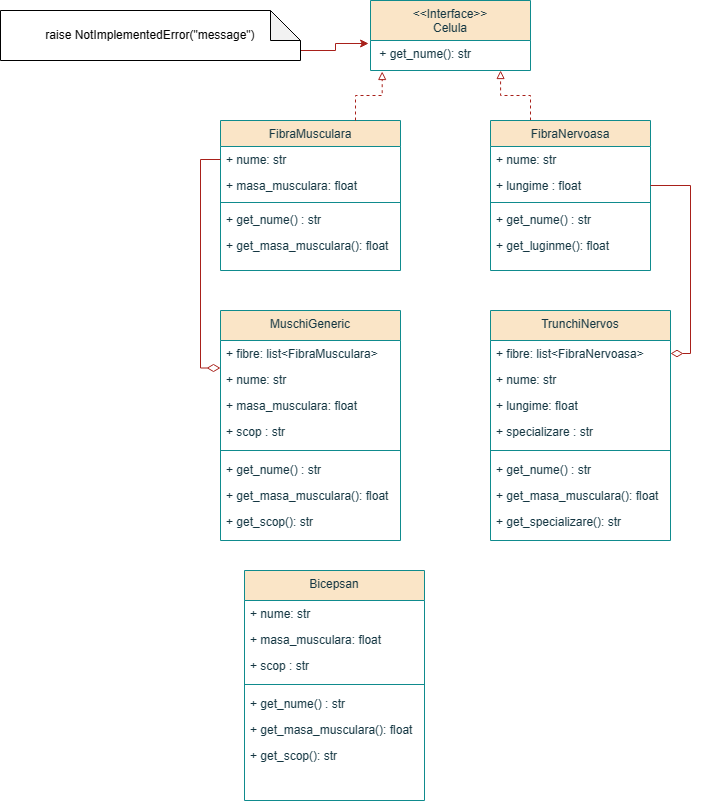

The diagram above was exported from draw.io. Its source (the exported page's mxGraphModel, read from the mxfile embedded in the PNG):
<mxGraphModel dx="1434" dy="764" grid="1" gridSize="10" guides="1" tooltips="1" connect="1" arrows="1" fold="1" page="1" pageScale="1" pageWidth="827" pageHeight="1169" math="0" shadow="0">
  <root>
    <mxCell id="WIyWlLk6GJQsqaUBKTNV-0" />
    <mxCell id="WIyWlLk6GJQsqaUBKTNV-1" parent="WIyWlLk6GJQsqaUBKTNV-0" />
    <mxCell id="zkfFHV4jXpPFQw0GAbJ--13" value="&lt;&lt;Interface&gt;&gt;&#10;Celula" style="swimlane;fontStyle=0;align=center;verticalAlign=top;childLayout=stackLayout;horizontal=1;startSize=40;horizontalStack=0;resizeParent=1;resizeLast=0;collapsible=1;marginBottom=0;rounded=0;shadow=0;strokeWidth=1;labelBackgroundColor=none;fillColor=#FAE5C7;strokeColor=#0F8B8D;fontColor=#143642;" parent="WIyWlLk6GJQsqaUBKTNV-1" vertex="1">
      <mxGeometry x="450" y="60" width="160" height="70" as="geometry">
        <mxRectangle x="340" y="380" width="170" height="26" as="alternateBounds" />
      </mxGeometry>
    </mxCell>
    <mxCell id="MndPLcg_VMzkfAJm1nch-2" value=" + get_nume(): str" style="text;align=left;verticalAlign=top;spacingLeft=4;spacingRight=4;overflow=hidden;rotatable=0;points=[[0,0.5],[1,0.5]];portConstraint=eastwest;labelBackgroundColor=none;fontColor=#143642;" parent="zkfFHV4jXpPFQw0GAbJ--13" vertex="1">
      <mxGeometry y="40" width="160" height="30" as="geometry" />
    </mxCell>
    <mxCell id="MndPLcg_VMzkfAJm1nch-31" style="edgeStyle=orthogonalEdgeStyle;rounded=0;orthogonalLoop=1;jettySize=auto;html=1;exitX=0.25;exitY=0;exitDx=0;exitDy=0;entryX=0.813;entryY=1;entryDx=0;entryDy=0;entryPerimeter=0;strokeColor=#A8201A;fontColor=#143642;fillColor=#FAE5C7;dashed=1;endArrow=block;endFill=0;" parent="WIyWlLk6GJQsqaUBKTNV-1" source="zkfFHV4jXpPFQw0GAbJ--17" target="MndPLcg_VMzkfAJm1nch-2" edge="1">
      <mxGeometry relative="1" as="geometry" />
    </mxCell>
    <mxCell id="zkfFHV4jXpPFQw0GAbJ--17" value="FibraNervoasa" style="swimlane;fontStyle=0;align=center;verticalAlign=top;childLayout=stackLayout;horizontal=1;startSize=26;horizontalStack=0;resizeParent=1;resizeLast=0;collapsible=1;marginBottom=0;rounded=0;shadow=0;strokeWidth=1;labelBackgroundColor=none;fillColor=#FAE5C7;strokeColor=#0F8B8D;fontColor=#143642;" parent="WIyWlLk6GJQsqaUBKTNV-1" vertex="1">
      <mxGeometry x="570" y="180" width="160" height="150" as="geometry">
        <mxRectangle x="550" y="140" width="160" height="26" as="alternateBounds" />
      </mxGeometry>
    </mxCell>
    <mxCell id="zkfFHV4jXpPFQw0GAbJ--18" value="+ nume: str" style="text;align=left;verticalAlign=top;spacingLeft=4;spacingRight=4;overflow=hidden;rotatable=0;points=[[0,0.5],[1,0.5]];portConstraint=eastwest;labelBackgroundColor=none;fontColor=#143642;" parent="zkfFHV4jXpPFQw0GAbJ--17" vertex="1">
      <mxGeometry y="26" width="160" height="26" as="geometry" />
    </mxCell>
    <mxCell id="zkfFHV4jXpPFQw0GAbJ--19" value="+ lungime : float" style="text;align=left;verticalAlign=top;spacingLeft=4;spacingRight=4;overflow=hidden;rotatable=0;points=[[0,0.5],[1,0.5]];portConstraint=eastwest;rounded=0;shadow=0;html=0;labelBackgroundColor=none;fontColor=#143642;" parent="zkfFHV4jXpPFQw0GAbJ--17" vertex="1">
      <mxGeometry y="52" width="160" height="26" as="geometry" />
    </mxCell>
    <mxCell id="zkfFHV4jXpPFQw0GAbJ--23" value="" style="line;html=1;strokeWidth=1;align=left;verticalAlign=middle;spacingTop=-1;spacingLeft=3;spacingRight=3;rotatable=0;labelPosition=right;points=[];portConstraint=eastwest;labelBackgroundColor=none;fillColor=#FAE5C7;strokeColor=#0F8B8D;fontColor=#143642;" parent="zkfFHV4jXpPFQw0GAbJ--17" vertex="1">
      <mxGeometry y="78" width="160" height="8" as="geometry" />
    </mxCell>
    <mxCell id="zkfFHV4jXpPFQw0GAbJ--24" value="+ get_nume() : str" style="text;align=left;verticalAlign=top;spacingLeft=4;spacingRight=4;overflow=hidden;rotatable=0;points=[[0,0.5],[1,0.5]];portConstraint=eastwest;labelBackgroundColor=none;fontColor=#143642;" parent="zkfFHV4jXpPFQw0GAbJ--17" vertex="1">
      <mxGeometry y="86" width="160" height="26" as="geometry" />
    </mxCell>
    <mxCell id="zkfFHV4jXpPFQw0GAbJ--25" value="+ get_luginme(): float" style="text;align=left;verticalAlign=top;spacingLeft=4;spacingRight=4;overflow=hidden;rotatable=0;points=[[0,0.5],[1,0.5]];portConstraint=eastwest;labelBackgroundColor=none;fontColor=#143642;" parent="zkfFHV4jXpPFQw0GAbJ--17" vertex="1">
      <mxGeometry y="112" width="160" height="26" as="geometry" />
    </mxCell>
    <mxCell id="MndPLcg_VMzkfAJm1nch-3" value="FibraMusculara" style="swimlane;fontStyle=0;align=center;verticalAlign=top;childLayout=stackLayout;horizontal=1;startSize=26;horizontalStack=0;resizeParent=1;resizeLast=0;collapsible=1;marginBottom=0;rounded=0;shadow=0;strokeWidth=1;labelBackgroundColor=none;fillColor=#FAE5C7;strokeColor=#0F8B8D;fontColor=#143642;" parent="WIyWlLk6GJQsqaUBKTNV-1" vertex="1">
      <mxGeometry x="300" y="180" width="180" height="150" as="geometry">
        <mxRectangle x="550" y="140" width="160" height="26" as="alternateBounds" />
      </mxGeometry>
    </mxCell>
    <mxCell id="MndPLcg_VMzkfAJm1nch-4" value="+ nume: str" style="text;align=left;verticalAlign=top;spacingLeft=4;spacingRight=4;overflow=hidden;rotatable=0;points=[[0,0.5],[1,0.5]];portConstraint=eastwest;labelBackgroundColor=none;fontColor=#143642;" parent="MndPLcg_VMzkfAJm1nch-3" vertex="1">
      <mxGeometry y="26" width="180" height="26" as="geometry" />
    </mxCell>
    <mxCell id="MndPLcg_VMzkfAJm1nch-5" value="+ masa_musculara: float" style="text;align=left;verticalAlign=top;spacingLeft=4;spacingRight=4;overflow=hidden;rotatable=0;points=[[0,0.5],[1,0.5]];portConstraint=eastwest;rounded=0;shadow=0;html=0;labelBackgroundColor=none;fontColor=#143642;" parent="MndPLcg_VMzkfAJm1nch-3" vertex="1">
      <mxGeometry y="52" width="180" height="26" as="geometry" />
    </mxCell>
    <mxCell id="MndPLcg_VMzkfAJm1nch-6" value="" style="line;html=1;strokeWidth=1;align=left;verticalAlign=middle;spacingTop=-1;spacingLeft=3;spacingRight=3;rotatable=0;labelPosition=right;points=[];portConstraint=eastwest;labelBackgroundColor=none;fillColor=#FAE5C7;strokeColor=#0F8B8D;fontColor=#143642;" parent="MndPLcg_VMzkfAJm1nch-3" vertex="1">
      <mxGeometry y="78" width="180" height="8" as="geometry" />
    </mxCell>
    <mxCell id="MndPLcg_VMzkfAJm1nch-7" value="+ get_nume() : str" style="text;align=left;verticalAlign=top;spacingLeft=4;spacingRight=4;overflow=hidden;rotatable=0;points=[[0,0.5],[1,0.5]];portConstraint=eastwest;labelBackgroundColor=none;fontColor=#143642;" parent="MndPLcg_VMzkfAJm1nch-3" vertex="1">
      <mxGeometry y="86" width="180" height="26" as="geometry" />
    </mxCell>
    <mxCell id="MndPLcg_VMzkfAJm1nch-8" value="+ get_masa_musculara(): float" style="text;align=left;verticalAlign=top;spacingLeft=4;spacingRight=4;overflow=hidden;rotatable=0;points=[[0,0.5],[1,0.5]];portConstraint=eastwest;labelBackgroundColor=none;fontColor=#143642;" parent="MndPLcg_VMzkfAJm1nch-3" vertex="1">
      <mxGeometry y="112" width="180" height="26" as="geometry" />
    </mxCell>
    <mxCell id="MndPLcg_VMzkfAJm1nch-9" value="MuschiGeneric" style="swimlane;fontStyle=0;align=center;verticalAlign=top;childLayout=stackLayout;horizontal=1;startSize=30;horizontalStack=0;resizeParent=1;resizeLast=0;collapsible=1;marginBottom=0;rounded=0;shadow=0;strokeWidth=1;labelBackgroundColor=none;fillColor=#FAE5C7;strokeColor=#0F8B8D;fontColor=#143642;" parent="WIyWlLk6GJQsqaUBKTNV-1" vertex="1">
      <mxGeometry x="300" y="370" width="180" height="230" as="geometry">
        <mxRectangle x="550" y="140" width="160" height="26" as="alternateBounds" />
      </mxGeometry>
    </mxCell>
    <mxCell id="MndPLcg_VMzkfAJm1nch-10" value="+ fibre: list&lt;FibraMusculara&gt;" style="text;align=left;verticalAlign=top;spacingLeft=4;spacingRight=4;overflow=hidden;rotatable=0;points=[[0,0.5],[1,0.5]];portConstraint=eastwest;labelBackgroundColor=none;fontColor=#143642;" parent="MndPLcg_VMzkfAJm1nch-9" vertex="1">
      <mxGeometry y="30" width="180" height="26" as="geometry" />
    </mxCell>
    <mxCell id="MndPLcg_VMzkfAJm1nch-11" value="+ nume: str" style="text;align=left;verticalAlign=top;spacingLeft=4;spacingRight=4;overflow=hidden;rotatable=0;points=[[0,0.5],[1,0.5]];portConstraint=eastwest;rounded=0;shadow=0;html=0;labelBackgroundColor=none;fontColor=#143642;" parent="MndPLcg_VMzkfAJm1nch-9" vertex="1">
      <mxGeometry y="56" width="180" height="26" as="geometry" />
    </mxCell>
    <mxCell id="MndPLcg_VMzkfAJm1nch-15" value="+ masa_musculara: float" style="text;align=left;verticalAlign=top;spacingLeft=4;spacingRight=4;overflow=hidden;rotatable=0;points=[[0,0.5],[1,0.5]];portConstraint=eastwest;labelBackgroundColor=none;fontColor=#143642;" parent="MndPLcg_VMzkfAJm1nch-9" vertex="1">
      <mxGeometry y="82" width="180" height="26" as="geometry" />
    </mxCell>
    <mxCell id="MndPLcg_VMzkfAJm1nch-16" value="+ scop : str" style="text;align=left;verticalAlign=top;spacingLeft=4;spacingRight=4;overflow=hidden;rotatable=0;points=[[0,0.5],[1,0.5]];portConstraint=eastwest;labelBackgroundColor=none;fontColor=#143642;" parent="MndPLcg_VMzkfAJm1nch-9" vertex="1">
      <mxGeometry y="108" width="180" height="26" as="geometry" />
    </mxCell>
    <mxCell id="MndPLcg_VMzkfAJm1nch-12" value="" style="line;html=1;strokeWidth=1;align=left;verticalAlign=middle;spacingTop=-1;spacingLeft=3;spacingRight=3;rotatable=0;labelPosition=right;points=[];portConstraint=eastwest;labelBackgroundColor=none;fillColor=#FAE5C7;strokeColor=#0F8B8D;fontColor=#143642;" parent="MndPLcg_VMzkfAJm1nch-9" vertex="1">
      <mxGeometry y="134" width="180" height="12" as="geometry" />
    </mxCell>
    <mxCell id="MndPLcg_VMzkfAJm1nch-13" value="+ get_nume() : str" style="text;align=left;verticalAlign=top;spacingLeft=4;spacingRight=4;overflow=hidden;rotatable=0;points=[[0,0.5],[1,0.5]];portConstraint=eastwest;labelBackgroundColor=none;fontColor=#143642;" parent="MndPLcg_VMzkfAJm1nch-9" vertex="1">
      <mxGeometry y="146" width="180" height="26" as="geometry" />
    </mxCell>
    <mxCell id="MndPLcg_VMzkfAJm1nch-14" value="+ get_masa_musculara(): float" style="text;align=left;verticalAlign=top;spacingLeft=4;spacingRight=4;overflow=hidden;rotatable=0;points=[[0,0.5],[1,0.5]];portConstraint=eastwest;labelBackgroundColor=none;fontColor=#143642;" parent="MndPLcg_VMzkfAJm1nch-9" vertex="1">
      <mxGeometry y="172" width="180" height="26" as="geometry" />
    </mxCell>
    <mxCell id="MndPLcg_VMzkfAJm1nch-17" value="+ get_scop(): str" style="text;align=left;verticalAlign=top;spacingLeft=4;spacingRight=4;overflow=hidden;rotatable=0;points=[[0,0.5],[1,0.5]];portConstraint=eastwest;labelBackgroundColor=none;fontColor=#143642;" parent="MndPLcg_VMzkfAJm1nch-9" vertex="1">
      <mxGeometry y="198" width="180" height="26" as="geometry" />
    </mxCell>
    <mxCell id="MndPLcg_VMzkfAJm1nch-19" value="TrunchiNervos" style="swimlane;fontStyle=0;align=center;verticalAlign=top;childLayout=stackLayout;horizontal=1;startSize=30;horizontalStack=0;resizeParent=1;resizeLast=0;collapsible=1;marginBottom=0;rounded=0;shadow=0;strokeWidth=1;labelBackgroundColor=none;fillColor=#FAE5C7;strokeColor=#0F8B8D;fontColor=#143642;" parent="WIyWlLk6GJQsqaUBKTNV-1" vertex="1">
      <mxGeometry x="570" y="370" width="180" height="230" as="geometry">
        <mxRectangle x="550" y="140" width="160" height="26" as="alternateBounds" />
      </mxGeometry>
    </mxCell>
    <mxCell id="MndPLcg_VMzkfAJm1nch-20" value="+ fibre: list&lt;FibraNervoasa&gt;" style="text;align=left;verticalAlign=top;spacingLeft=4;spacingRight=4;overflow=hidden;rotatable=0;points=[[0,0.5],[1,0.5]];portConstraint=eastwest;labelBackgroundColor=none;fontColor=#143642;" parent="MndPLcg_VMzkfAJm1nch-19" vertex="1">
      <mxGeometry y="30" width="180" height="26" as="geometry" />
    </mxCell>
    <mxCell id="MndPLcg_VMzkfAJm1nch-21" value="+ nume: str" style="text;align=left;verticalAlign=top;spacingLeft=4;spacingRight=4;overflow=hidden;rotatable=0;points=[[0,0.5],[1,0.5]];portConstraint=eastwest;rounded=0;shadow=0;html=0;labelBackgroundColor=none;fontColor=#143642;" parent="MndPLcg_VMzkfAJm1nch-19" vertex="1">
      <mxGeometry y="56" width="180" height="26" as="geometry" />
    </mxCell>
    <mxCell id="MndPLcg_VMzkfAJm1nch-22" value="+ lungime: float" style="text;align=left;verticalAlign=top;spacingLeft=4;spacingRight=4;overflow=hidden;rotatable=0;points=[[0,0.5],[1,0.5]];portConstraint=eastwest;labelBackgroundColor=none;fontColor=#143642;" parent="MndPLcg_VMzkfAJm1nch-19" vertex="1">
      <mxGeometry y="82" width="180" height="26" as="geometry" />
    </mxCell>
    <mxCell id="MndPLcg_VMzkfAJm1nch-23" value="+ specializare : str" style="text;align=left;verticalAlign=top;spacingLeft=4;spacingRight=4;overflow=hidden;rotatable=0;points=[[0,0.5],[1,0.5]];portConstraint=eastwest;labelBackgroundColor=none;fontColor=#143642;" parent="MndPLcg_VMzkfAJm1nch-19" vertex="1">
      <mxGeometry y="108" width="180" height="26" as="geometry" />
    </mxCell>
    <mxCell id="MndPLcg_VMzkfAJm1nch-24" value="" style="line;html=1;strokeWidth=1;align=left;verticalAlign=middle;spacingTop=-1;spacingLeft=3;spacingRight=3;rotatable=0;labelPosition=right;points=[];portConstraint=eastwest;labelBackgroundColor=none;fillColor=#FAE5C7;strokeColor=#0F8B8D;fontColor=#143642;" parent="MndPLcg_VMzkfAJm1nch-19" vertex="1">
      <mxGeometry y="134" width="180" height="12" as="geometry" />
    </mxCell>
    <mxCell id="MndPLcg_VMzkfAJm1nch-25" value="+ get_nume() : str" style="text;align=left;verticalAlign=top;spacingLeft=4;spacingRight=4;overflow=hidden;rotatable=0;points=[[0,0.5],[1,0.5]];portConstraint=eastwest;labelBackgroundColor=none;fontColor=#143642;" parent="MndPLcg_VMzkfAJm1nch-19" vertex="1">
      <mxGeometry y="146" width="180" height="26" as="geometry" />
    </mxCell>
    <mxCell id="MndPLcg_VMzkfAJm1nch-26" value="+ get_masa_musculara(): float" style="text;align=left;verticalAlign=top;spacingLeft=4;spacingRight=4;overflow=hidden;rotatable=0;points=[[0,0.5],[1,0.5]];portConstraint=eastwest;labelBackgroundColor=none;fontColor=#143642;" parent="MndPLcg_VMzkfAJm1nch-19" vertex="1">
      <mxGeometry y="172" width="180" height="26" as="geometry" />
    </mxCell>
    <mxCell id="MndPLcg_VMzkfAJm1nch-27" value="+ get_specializare(): str" style="text;align=left;verticalAlign=top;spacingLeft=4;spacingRight=4;overflow=hidden;rotatable=0;points=[[0,0.5],[1,0.5]];portConstraint=eastwest;labelBackgroundColor=none;fontColor=#143642;" parent="MndPLcg_VMzkfAJm1nch-19" vertex="1">
      <mxGeometry y="198" width="180" height="26" as="geometry" />
    </mxCell>
    <mxCell id="MndPLcg_VMzkfAJm1nch-32" style="edgeStyle=orthogonalEdgeStyle;rounded=0;orthogonalLoop=1;jettySize=auto;html=1;exitX=0.75;exitY=0;exitDx=0;exitDy=0;entryX=0.073;entryY=1.033;entryDx=0;entryDy=0;entryPerimeter=0;strokeColor=#A8201A;fontColor=#143642;fillColor=#FAE5C7;dashed=1;endArrow=block;endFill=0;" parent="WIyWlLk6GJQsqaUBKTNV-1" source="MndPLcg_VMzkfAJm1nch-3" target="MndPLcg_VMzkfAJm1nch-2" edge="1">
      <mxGeometry relative="1" as="geometry">
        <mxPoint x="420" y="160" as="sourcePoint" />
        <mxPoint x="390" y="110" as="targetPoint" />
      </mxGeometry>
    </mxCell>
    <mxCell id="MndPLcg_VMzkfAJm1nch-33" style="edgeStyle=orthogonalEdgeStyle;rounded=0;orthogonalLoop=1;jettySize=auto;html=1;exitX=0;exitY=0.5;exitDx=0;exitDy=0;entryX=0;entryY=0.25;entryDx=0;entryDy=0;strokeColor=#A8201A;fontColor=#143642;fillColor=#FAE5C7;endArrow=diamondThin;endFill=0;endSize=11;" parent="WIyWlLk6GJQsqaUBKTNV-1" source="MndPLcg_VMzkfAJm1nch-4" target="MndPLcg_VMzkfAJm1nch-9" edge="1">
      <mxGeometry relative="1" as="geometry" />
    </mxCell>
    <mxCell id="MndPLcg_VMzkfAJm1nch-34" style="edgeStyle=orthogonalEdgeStyle;rounded=0;orthogonalLoop=1;jettySize=auto;html=1;exitX=1;exitY=0.5;exitDx=0;exitDy=0;entryX=1;entryY=0.5;entryDx=0;entryDy=0;strokeColor=#A8201A;fontColor=#143642;fillColor=#FAE5C7;endArrow=diamondThin;endFill=0;endSize=10;" parent="WIyWlLk6GJQsqaUBKTNV-1" source="zkfFHV4jXpPFQw0GAbJ--19" target="MndPLcg_VMzkfAJm1nch-20" edge="1">
      <mxGeometry relative="1" as="geometry" />
    </mxCell>
    <mxCell id="MndPLcg_VMzkfAJm1nch-35" value="Bicepsan" style="swimlane;fontStyle=0;align=center;verticalAlign=top;childLayout=stackLayout;horizontal=1;startSize=30;horizontalStack=0;resizeParent=1;resizeLast=0;collapsible=1;marginBottom=0;rounded=0;shadow=0;strokeWidth=1;labelBackgroundColor=none;fillColor=#FAE5C7;strokeColor=#0F8B8D;fontColor=#143642;" parent="WIyWlLk6GJQsqaUBKTNV-1" vertex="1">
      <mxGeometry x="324" y="630" width="180" height="230" as="geometry">
        <mxRectangle x="550" y="140" width="160" height="26" as="alternateBounds" />
      </mxGeometry>
    </mxCell>
    <mxCell id="MndPLcg_VMzkfAJm1nch-37" value="+ nume: str" style="text;align=left;verticalAlign=top;spacingLeft=4;spacingRight=4;overflow=hidden;rotatable=0;points=[[0,0.5],[1,0.5]];portConstraint=eastwest;rounded=0;shadow=0;html=0;labelBackgroundColor=none;fontColor=#143642;" parent="MndPLcg_VMzkfAJm1nch-35" vertex="1">
      <mxGeometry y="30" width="180" height="26" as="geometry" />
    </mxCell>
    <mxCell id="MndPLcg_VMzkfAJm1nch-38" value="+ masa_musculara: float" style="text;align=left;verticalAlign=top;spacingLeft=4;spacingRight=4;overflow=hidden;rotatable=0;points=[[0,0.5],[1,0.5]];portConstraint=eastwest;labelBackgroundColor=none;fontColor=#143642;" parent="MndPLcg_VMzkfAJm1nch-35" vertex="1">
      <mxGeometry y="56" width="180" height="26" as="geometry" />
    </mxCell>
    <mxCell id="MndPLcg_VMzkfAJm1nch-39" value="+ scop : str" style="text;align=left;verticalAlign=top;spacingLeft=4;spacingRight=4;overflow=hidden;rotatable=0;points=[[0,0.5],[1,0.5]];portConstraint=eastwest;labelBackgroundColor=none;fontColor=#143642;" parent="MndPLcg_VMzkfAJm1nch-35" vertex="1">
      <mxGeometry y="82" width="180" height="26" as="geometry" />
    </mxCell>
    <mxCell id="MndPLcg_VMzkfAJm1nch-40" value="" style="line;html=1;strokeWidth=1;align=left;verticalAlign=middle;spacingTop=-1;spacingLeft=3;spacingRight=3;rotatable=0;labelPosition=right;points=[];portConstraint=eastwest;labelBackgroundColor=none;fillColor=#FAE5C7;strokeColor=#0F8B8D;fontColor=#143642;" parent="MndPLcg_VMzkfAJm1nch-35" vertex="1">
      <mxGeometry y="108" width="180" height="12" as="geometry" />
    </mxCell>
    <mxCell id="MndPLcg_VMzkfAJm1nch-41" value="+ get_nume() : str" style="text;align=left;verticalAlign=top;spacingLeft=4;spacingRight=4;overflow=hidden;rotatable=0;points=[[0,0.5],[1,0.5]];portConstraint=eastwest;labelBackgroundColor=none;fontColor=#143642;" parent="MndPLcg_VMzkfAJm1nch-35" vertex="1">
      <mxGeometry y="120" width="180" height="26" as="geometry" />
    </mxCell>
    <mxCell id="MndPLcg_VMzkfAJm1nch-42" value="+ get_masa_musculara(): float" style="text;align=left;verticalAlign=top;spacingLeft=4;spacingRight=4;overflow=hidden;rotatable=0;points=[[0,0.5],[1,0.5]];portConstraint=eastwest;labelBackgroundColor=none;fontColor=#143642;" parent="MndPLcg_VMzkfAJm1nch-35" vertex="1">
      <mxGeometry y="146" width="180" height="26" as="geometry" />
    </mxCell>
    <mxCell id="MndPLcg_VMzkfAJm1nch-43" value="+ get_scop(): str" style="text;align=left;verticalAlign=top;spacingLeft=4;spacingRight=4;overflow=hidden;rotatable=0;points=[[0,0.5],[1,0.5]];portConstraint=eastwest;labelBackgroundColor=none;fontColor=#143642;" parent="MndPLcg_VMzkfAJm1nch-35" vertex="1">
      <mxGeometry y="172" width="180" height="26" as="geometry" />
    </mxCell>
    <mxCell id="MndPLcg_VMzkfAJm1nch-46" style="edgeStyle=orthogonalEdgeStyle;rounded=0;orthogonalLoop=1;jettySize=auto;html=1;exitX=0;exitY=0;exitDx=300;exitDy=40;exitPerimeter=0;entryX=-0.012;entryY=0.1;entryDx=0;entryDy=0;entryPerimeter=0;strokeColor=#A8201A;fontColor=#143642;fillColor=#FAE5C7;" parent="WIyWlLk6GJQsqaUBKTNV-1" source="MndPLcg_VMzkfAJm1nch-44" target="MndPLcg_VMzkfAJm1nch-2" edge="1">
      <mxGeometry relative="1" as="geometry" />
    </mxCell>
    <mxCell id="MndPLcg_VMzkfAJm1nch-44" value="raise NotImplementedError(&quot;message&quot;)" style="shape=note;whiteSpace=wrap;html=1;backgroundOutline=1;darkOpacity=0.05;" parent="WIyWlLk6GJQsqaUBKTNV-1" vertex="1">
      <mxGeometry x="80" y="70" width="300" height="50" as="geometry" />
    </mxCell>
  </root>
</mxGraphModel>